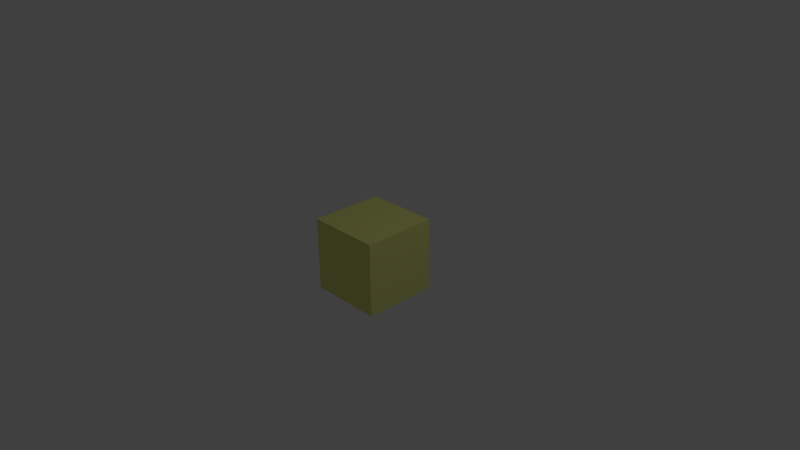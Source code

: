# Source: supercube.blend  (saved by Blender 2.73.0; exported with 4.5.12 LTS)
import bpy
from mathutils import Matrix  # noqa: F401  (used for matrix-valued properties, if any)

bpy.ops.wm.read_factory_settings(use_empty=True)
scene = bpy.context.scene
scene.name = 'Scene'

# ---- collections
col_collection_1 = bpy.data.collections.new('Collection 1'); scene.collection.children.link(col_collection_1)

# ---- materials (node trees are filled in below, after node groups)
mat_material1 = bpy.data.materials.new('Material1')
mat_material1.alpha_threshold = 0.0
mat_material1.use_transparent_shadow = False
mat_material1.diffuse_color = (0.7883, 0.8, 0.2459, 1.0)
mat_material1.roughness = 0.5
mat_material1.line_color = (0.0, 0.0, 0.0, 1.0)
mat_material2 = bpy.data.materials.new('Material2')
mat_material2.alpha_threshold = 0.0
mat_material2.use_transparent_shadow = False
mat_material2.diffuse_color = (0.3417, 0.6152, 0.2943, 1.0)
mat_material2.roughness = 0.5

# ---- material node trees

# ---- world
world_world = bpy.data.worlds.new('World'); scene.world = world_world
world_world.color = (0.05088, 0.05088, 0.05088)
world_world.use_sun_shadow = False
world_world.sun_shadow_jitter_overblur = 0.0
world_world.cycles.sampling_method = 'MANUAL'
world_world.cycles.sample_map_resolution = 256

# ---- cameras
cam_camera = bpy.data.cameras.new('Camera')
cam_camera.clip_end = 100.0
cam_camera.lens = 35.0
cam_camera.sensor_width = 32.0
cam_camera.sensor_height = 18.0
cam_camera.ortho_scale = 7.314
cam_camera.dof.focus_distance = 0.0
cam_camera.dof.aperture_fstop = 128.0

# ---- lights
light_lamp = bpy.data.lights.new('Lamp', 'POINT')
light_lamp.transmission_factor = 0.0
light_lamp.cutoff_distance = 30.0
light_lamp.energy = 100.0
light_lamp.shadow_buffer_clip_start = 1.001
light_lamp.shadow_soft_size = 0.1
light_lamp.shadow_maximum_resolution = 0.006
light_lamp.use_absolute_resolution = True
light_lamp.cycles.use_multiple_importance_sampling = False

# ---- meshes
me_cube = bpy.data.meshes.new('Cube')
me_cube.from_pydata([(1.0, 1.0, -1.0), (1.0, -1.0, -1.0), (-1.0, -1.0, -1.0), (-1.0, 1.0, -1.0), (1.0, 1.0, 1.0), (1.0, -1.0, 1.0), (-1.0, -1.0, 1.0), (-1.0, 1.0, 1.0), (5.96e-08, 1.192e-07, -1.0), (-1.0, 2.98e-07, -1.0), (1.788e-07, 1.0, -1.0), (-5.96e-08, -1.0, -1.0), (1.0, -5.96e-08, -1.0), (-0.2917, -0.2917, -1.0), (-0.7083, -0.7083, -1.0), (0.7083, 0.7083, -1.0), (0.2917, 0.2917, -1.0), (0.2917, -0.2917, -1.0), (0.7083, -0.7083, -1.0), (-0.2917, 0.2917, -1.0), (-0.7083, 0.7083, -1.0), (0.4132, 4.47e-08, -1.0), (0.4132, 0.1701, -1.0), (0.4132, -0.1701, -1.0), (0.1701, 0.4132, -1.0), (1.043e-07, 0.4132, -1.0), (-0.1701, 0.4132, -1.0), (-0.4132, 0.1701, -1.0), (-0.4132, -0.1701, -1.0), (-0.4132, 1.937e-07, -1.0), (-0.8299, 0.5868, -1.0), (-1.0, 0.5868, -1.0), (-0.5868, 0.8299, -1.0), (-0.5868, 1.0, -1.0), (-0.1701, -0.4132, -1.0), (0.1701, -0.4132, -1.0), (4.47e-08, -0.4132, -1.0), (-0.8299, -0.5868, -1.0), (-0.5868, -0.8299, -1.0), (-1.0, -0.5868, -1.0), (-0.5868, -1.0, -1.0), (0.5868, 0.8299, -1.0), (0.8299, -0.5868, -1.0), (0.8299, 0.5868, -1.0), (0.5868, -0.8299, -1.0), (0.5868, 1.0, -1.0), (1.0, 0.5868, -1.0), (1.0, -0.5868, -1.0), (0.5868, -1.0, -1.0), (1.0, 0.7934, -1.0), (0.8542, 0.8542, -1.0), (0.7934, 1.0, -1.0), (0.7934, 0.9149, -1.0), (0.9149, 0.7934, -1.0), (0.2066, 8.196e-08, -1.0), (0.2066, 0.08507, -1.0), (0.1458, 0.1458, -1.0), (0.08507, 0.2066, -1.0), (8.196e-08, 0.2066, -1.0), (-0.08507, 0.2066, -1.0), (-0.1458, 0.1458, -1.0), (-0.2066, 0.08507, -1.0), (-0.2066, 1.565e-07, -1.0), (-0.2066, -0.08507, -1.0), (-0.1458, -0.1458, -1.0), (-0.08507, -0.2066, -1.0), (5.215e-08, -0.2066, -1.0), (0.08507, -0.2066, -1.0), (0.1458, -0.1458, -1.0), (0.2066, -0.08507, -1.0), (-0.7934, -0.9149, -1.0), (-0.9149, -0.7934, -1.0), (-0.8542, -0.8542, -1.0), (-0.7934, -1.0, -1.0), (-1.0, -0.7934, -1.0), (0.9149, -0.7934, -1.0), (0.8542, -0.8542, -1.0), (0.7934, -0.9149, -1.0), (1.0, -0.7934, -1.0), (0.7934, -1.0, -1.0), (-0.7934, 1.0, -1.0), (-0.7934, 0.9149, -1.0), (-0.8542, 0.8542, -1.0), (-0.9149, 0.7934, -1.0), (-1.0, 0.7934, -1.0), (-0.1762, -0.1155, -1.0), (-0.8845, -0.8238, -1.0), (-0.2066, -0.04253, -1.0), (-0.1155, -0.1762, -1.0), (-0.2066, 0.04253, -1.0), (-0.1155, 0.1762, -1.0), (0.1155, 0.1762, -1.0), (0.2066, 0.04253, -1.0), (0.1762, -0.1155, -1.0), (0.04253, -0.2066, -1.0), (-0.1762, 0.1155, -1.0), (0.04253, 0.2066, -1.0), (0.1762, 0.1155, -1.0), (0.2066, -0.04253, -1.0), (0.1155, -0.1762, -1.0), (-0.04253, -0.2066, -1.0), (-0.9575, -0.7934, -1.0), (-0.8238, -0.8845, -1.0), (-0.7934, -0.9575, -1.0), (-0.8511, -0.6385, -1.0), (-0.6385, -0.8511, -1.0), (-0.8724, -0.5868, -1.0), (-0.9149, -0.5868, -1.0), (-0.9575, -0.5868, -1.0), (-0.9575, -0.6385, -1.0), (-0.7387, -0.678, -1.0), (-0.7691, -0.6476, -1.0), (-0.7995, -0.6172, -1.0), (-0.678, -0.7387, -1.0), (-0.6476, -0.7691, -1.0), (-0.6172, -0.7995, -1.0), (-0.7752, -0.7144, -1.0), (-0.7144, -0.7752, -1.0), (-0.5868, -0.8724, -1.0), (-0.5868, -0.9149, -1.0), (-0.5868, -0.9575, -1.0), (-0.6385, -0.9575, -1.0), (0.7934, -0.9575, -1.0), (0.8238, -0.8845, -1.0), (0.9575, -0.7934, -1.0), (0.8845, -0.8238, -1.0), (0.5868, -0.8724, -1.0), (0.5868, -0.9149, -1.0), (0.5868, -0.9575, -1.0), (0.678, -0.7387, -1.0), (0.6476, -0.7691, -1.0), (0.6172, -0.7995, -1.0), (0.8724, -0.5868, -1.0), (0.9149, -0.5868, -1.0), (0.9575, -0.5868, -1.0), (0.7387, -0.678, -1.0), (0.7691, -0.6476, -1.0), (0.7995, -0.6172, -1.0), (0.6385, -0.8511, -1.0), (0.8511, -0.6385, -1.0), (0.6385, -0.9575, -1.0), (0.7144, -0.7752, -1.0), (0.7752, -0.7144, -1.0), (0.9575, -0.6385, -1.0), (0.9575, 0.7934, -1.0), (0.8845, 0.8238, -1.0), (0.8238, 0.8845, -1.0), (0.7934, 0.9575, -1.0), (-0.7934, 0.9575, -1.0), (-0.8238, 0.8845, -1.0), (-0.8845, 0.8238, -1.0), (-0.9575, 0.7934, -1.0), (0.8724, 0.5868, -1.0), (0.9149, 0.5868, -1.0), (0.9575, 0.5868, -1.0), (0.7387, 0.678, -1.0), (0.7691, 0.6476, -1.0), (0.7995, 0.6172, -1.0), (0.678, 0.7387, -1.0), (0.6476, 0.7691, -1.0), (0.6172, 0.7995, -1.0), (0.5868, 0.8724, -1.0), (0.5868, 0.9149, -1.0), (0.5868, 0.9575, -1.0), (-0.5868, 0.8724, -1.0), (-0.5868, 0.9149, -1.0), (-0.5868, 0.9575, -1.0), (-0.678, 0.7387, -1.0), (-0.6476, 0.7691, -1.0), (-0.6172, 0.7995, -1.0), (-0.7387, 0.678, -1.0), (-0.7691, 0.6476, -1.0), (-0.7995, 0.6172, -1.0), (-0.8724, 0.5868, -1.0), (-0.9149, 0.5868, -1.0), (-0.9575, 0.5868, -1.0), (0.9575, 0.6385, -1.0), (0.7752, 0.7144, -1.0), (0.7144, 0.7752, -1.0), (0.6385, 0.9575, -1.0), (-0.6385, 0.9575, -1.0), (-0.7144, 0.7752, -1.0), (-0.7752, 0.7144, -1.0), (-0.9575, 0.6385, -1.0), (0.8511, 0.6385, -1.0), (0.6385, 0.8511, -1.0), (-0.6385, 0.8511, -1.0), (-0.8511, 0.6385, -1.0), (-0.1276, -0.4132, -1.0), (-0.08507, -0.4132, -1.0), (-0.04253, -0.4132, -1.0), (0.1276, 0.4132, -1.0), (0.08507, 0.4132, -1.0), (0.04253, 0.4132, -1.0), (-0.04253, 0.4132, -1.0), (-0.08507, 0.4132, -1.0), (-0.1276, 0.4132, -1.0), (0.04253, -0.4132, -1.0), (0.08507, -0.4132, -1.0), (0.1276, -0.4132, -1.0), (0.3828, -0.2005, -1.0), (0.3524, -0.2309, -1.0), (0.322, -0.2613, -1.0), (-0.2613, 0.322, -1.0), (-0.2309, 0.3524, -1.0), (-0.2005, 0.3828, -1.0), (-0.322, 0.2613, -1.0), (-0.3524, 0.2309, -1.0), (-0.3828, 0.2005, -1.0), (0.2613, -0.322, -1.0), (0.2309, -0.3524, -1.0), (0.2005, -0.3828, -1.0), (0.322, 0.2613, -1.0), (0.3524, 0.2309, -1.0), (0.3828, 0.2005, -1.0), (0.2005, 0.3828, -1.0), (0.2309, 0.3524, -1.0), (0.2613, 0.322, -1.0), (-0.2613, -0.322, -1.0), (-0.2309, -0.3524, -1.0), (-0.2005, -0.3828, -1.0), (-0.322, -0.2613, -1.0), (-0.3524, -0.2309, -1.0), (-0.3828, -0.2005, -1.0), (0.4132, 0.1276, -1.0), (0.4132, 0.08507, -1.0), (0.4132, 0.04253, -1.0), (0.4132, -0.04253, -1.0), (0.4132, -0.08507, -1.0), (0.4132, -0.1276, -1.0), (-0.4132, -0.04253, -1.0), (-0.4132, -0.08507, -1.0), (-0.4132, -0.1276, -1.0), (-0.4132, 0.1276, -1.0), (-0.4132, 0.08507, -1.0), (-0.4132, 0.04253, -1.0), (-0.04253, 0.2066, -1.0), (-0.3615, 0.1489, -1.0), (0.3615, -0.1489, -1.0), (-0.3615, -0.1489, -1.0), (0.3615, 0.1489, -1.0), (0.1489, 0.3615, -1.0), (-0.1489, -0.3615, -1.0), (-0.1489, 0.3615, -1.0), (0.1489, -0.3615, -1.0), (-0.2248, -0.2856, -1.0), (-0.2856, -0.2248, -1.0), (0.2248, 0.2856, -1.0), (0.2856, 0.2248, -1.0), (0.3615, 0.04253, -1.0), (0.3615, -0.04253, -1.0), (0.04253, -0.3615, -1.0), (-0.04253, -0.3615, -1.0), (-0.3615, -0.04253, -1.0), (-0.3615, 0.04253, -1.0), (-0.04253, 0.3615, -1.0), (0.04253, 0.3615, -1.0), (0.2856, -0.2248, -1.0), (0.2248, -0.2856, -1.0), (-0.2856, 0.2248, -1.0), (-0.2248, 0.2856, -1.0)], [(27, 237), (23, 238), (28, 239), (22, 240), (24, 241), (34, 242), (26, 243), (35, 244)], [(20, 167, 168, 169, 32, 26, 205, 204, 203, 19), (15, 16, 217, 216, 215, 24, 41, 160, 159, 158), (42, 23, 229, 228, 227, 21, 12, 47, 134, 133, 132), (36, 11, 40, 120, 119, 118, 38, 34, 188, 189, 190), (21, 226, 225, 224, 22, 43, 152, 153, 154, 46, 12), (18, 17, 202, 201, 200, 23, 42, 137, 136, 135), (36, 197, 198, 199, 35, 44, 126, 127, 128, 48, 11), (26, 32, 164, 165, 166, 33, 10, 25, 194, 195, 196), (14, 13, 218, 219, 220, 34, 38, 115, 114, 113), (39, 9, 29, 230, 231, 232, 28, 37, 106, 107, 108), (15, 155, 156, 157, 43, 22, 214, 213, 212, 16), (24, 191, 192, 193, 25, 10, 45, 163, 162, 161, 41), (27, 233, 234, 235, 29, 9, 31, 175, 174, 173, 30), (20, 19, 206, 207, 208, 27, 30, 172, 171, 170), (4, 0, 51, 45, 10, 33, 80, 3, 7), (18, 129, 130, 131, 44, 35, 211, 210, 209, 17), (40, 73, 103, 120), (37, 110, 116, 104), (138, 140, 128, 127, 126, 44), (18, 135, 142, 125, 76), (8, 66, 100, 65, 88, 64), (50, 146, 52, 147, 51, 0), (49, 144, 53, 145, 50, 0), (54, 98, 69, 93, 68, 8), (8, 58, 96, 57, 91, 56), (8, 62, 89, 61, 95, 60), (8, 64, 85, 63, 87, 62), (39, 108, 101, 74), (2, 72, 102, 70, 103, 73), (2, 74, 101, 71, 86, 72), (48, 128, 140, 122, 79), (1, 76, 125, 75, 124, 78), (1, 79, 122, 77, 123, 76), (84, 3, 82, 150, 83, 151), (3, 80, 148, 81, 149, 82), (5, 1, 78, 47, 12, 46, 49, 0, 4), (1, 5, 6, 2, 73, 40, 11, 48, 79), (6, 7, 3, 84, 31, 9, 39, 74, 2), (6, 5, 4, 7), (14, 110, 111, 112, 37, 28, 223, 222, 221, 13), (8, 60, 90, 59, 236, 58), (8, 56, 97, 55, 92, 54), (8, 68, 99, 67, 94, 66), (86, 110, 14, 72), (86, 71, 104, 116), (37, 104, 109, 108), (101, 109, 104, 71), (102, 72, 14, 113, 117), (38, 105, 117, 113, 115, 114), (102, 117, 105, 70), (103, 70, 105, 121), (105, 38, 118, 119, 120, 121), (18, 76, 123, 141, 129), (131, 130, 129, 141, 138, 44), (123, 77, 138, 141), (122, 140, 138, 77), (47, 78, 124, 143, 134), (42, 139, 142, 135, 136, 137), (139, 42, 132, 133, 134, 143), (125, 142, 139, 75), (124, 75, 139, 143), (154, 176, 144, 49, 46), (155, 15, 50, 145, 177), (158, 178, 146, 50, 15), (163, 45, 51, 147, 179), (154, 153, 152, 43, 184, 176), (43, 157, 156, 155, 177, 184), (41, 185, 178, 158, 159, 160), (163, 179, 185, 41, 161, 162), (53, 144, 176, 184), (53, 184, 177, 145), (52, 146, 178, 185), (52, 185, 179, 147), (31, 84, 151, 183, 175), (33, 166, 180, 148, 80), (167, 20, 82, 149, 181), (82, 20, 170, 182, 150), (30, 187, 182, 170, 171, 172), (30, 173, 174, 175, 183, 187), (181, 186, 32, 169, 168, 167), (166, 165, 164, 32, 186, 180), (81, 148, 180, 186), (81, 186, 181, 149), (83, 150, 182, 187), (83, 187, 183, 151), (56, 16, 212, 248, 97), (217, 16, 56, 91, 247), (85, 64, 13, 221, 246), (64, 88, 245, 218, 13), (193, 256, 96, 58, 25), (25, 58, 236, 255, 194), (90, 60, 19, 203, 260), (60, 95, 259, 206, 19), (190, 252, 100, 66, 36), (66, 94, 251, 197, 36), (29, 235, 254, 89, 62), (62, 87, 253, 230, 29), (226, 21, 54, 92, 249), (54, 21, 227, 250, 98), (202, 17, 68, 93, 257), (68, 17, 209, 258, 99), (99, 258, 244, 67), (94, 67, 244, 251), (100, 252, 242, 65), (88, 65, 242, 245), (85, 246, 239, 63), (87, 63, 239, 253), (89, 254, 237, 61), (95, 61, 237, 259), (90, 260, 243, 59), (236, 59, 243, 255), (96, 256, 241, 57), (91, 57, 241, 247), (97, 248, 240, 55), (92, 55, 240, 249), (98, 250, 238, 69), (93, 69, 238, 257)])
me_cube.polygons.foreach_set('material_index', [0, 0, 0, 0, 0, 0, 0, 0, 0, 0, 0, 0, 0, 0, 0, 0, 0, 0, 0, 0, 0, 0, 0, 0, 0, 0, 0, 0, 0, 0, 0, 0, 0, 0, 0, 0, 0, 0, 0, 0, 0, 0, 0, 0, 1, 0, 1, 0, 0, 1, 1, 0, 0, 0, 1, 1, 0, 0, 0, 1, 1, 0, 0, 0, 0, 0, 0, 0, 0, 1, 1, 1, 1, 0, 0, 0, 0, 0, 0, 0, 0, 1, 1, 1, 1, 0, 0, 0, 0, 0, 0, 0, 0, 0, 0, 0, 0, 0, 0, 0, 0, 1, 1, 1, 1, 1, 1, 1, 1, 1, 1, 1, 1, 1, 1, 1, 1])
me_cube.materials.append(mat_material1)
me_cube.materials.append(mat_material2)
me_cube.use_remesh_preserve_volume = False
me_cube.use_remesh_preserve_attributes = False
me_cube.use_mirror_vertex_groups = False
me_cube.update()

# ---- objects
ob_cube = bpy.data.objects.new('Cube', me_cube)
ob_lamp = bpy.data.objects.new('Lamp', light_lamp)
ob_camera = bpy.data.objects.new('Camera', cam_camera)

# ---- transforms, parenting, visibility, modifiers, constraints
ob_cube.location = (0.0, 0.0, 0.0)
ob_cube.scale = (0.5, 0.5, 0.5)
ob_cube.lock_location = (True, True, True)
ob_cube.lock_rotation = (True, True, True)
ob_cube.lock_rotations_4d = False
ob_cube.lock_scale = (True, True, True)
ob_cube.empty_display_type = 'ARROWS'
ob_cube.lineart.crease_threshold = 0.0
ob_lamp.location = (4.076, 1.005, 5.904)
ob_lamp.rotation_euler = (0.6503, 0.05522, 1.866)
ob_lamp.lock_rotations_4d = False
ob_lamp.empty_display_type = 'ARROWS'
ob_lamp.color = (0.0, 0.0, 0.0, 0.0)
ob_lamp.lineart.crease_threshold = 0.0
ob_camera.location = (7.481, -6.508, 5.344)
ob_camera.rotation_euler = (1.109, 0.01082, 0.8149)
ob_camera.lock_rotations_4d = False
ob_camera.empty_display_type = 'ARROWS'
ob_camera.color = (0.0, 0.0, 0.0, 0.0)
ob_camera.display_type = 'WIRE'
ob_camera.lineart.crease_threshold = 0.0

# ---- collection membership
col_collection_1.objects.link(ob_cube)
col_collection_1.objects.link(ob_lamp)
col_collection_1.objects.link(ob_camera)

# ---- scene / render settings (as saved in the file)
scene.camera = ob_camera
scene.frame_start = 1; scene.frame_end = 250; scene.frame_set(1)
scene.render.engine = 'BLENDER_EEVEE_NEXT'
scene.render.resolution_percentage = 50
scene.render.dither_intensity = 0.0
scene.cycles.use_denoising = False
scene.cycles.samples = 10
scene.cycles.sampling_pattern = 'TABULATED_SOBOL'
scene.cycles.light_sampling_threshold = 0.0
scene.cycles.use_adaptive_sampling = False
scene.cycles.use_light_tree = False
scene.cycles.blur_glossy = 0.0
scene.cycles.pixel_filter_type = 'GAUSSIAN'
scene.cycles.sample_clamp_indirect = 0.0
scene.view_settings.view_transform = 'Standard'
bpy.context.view_layer.update()
